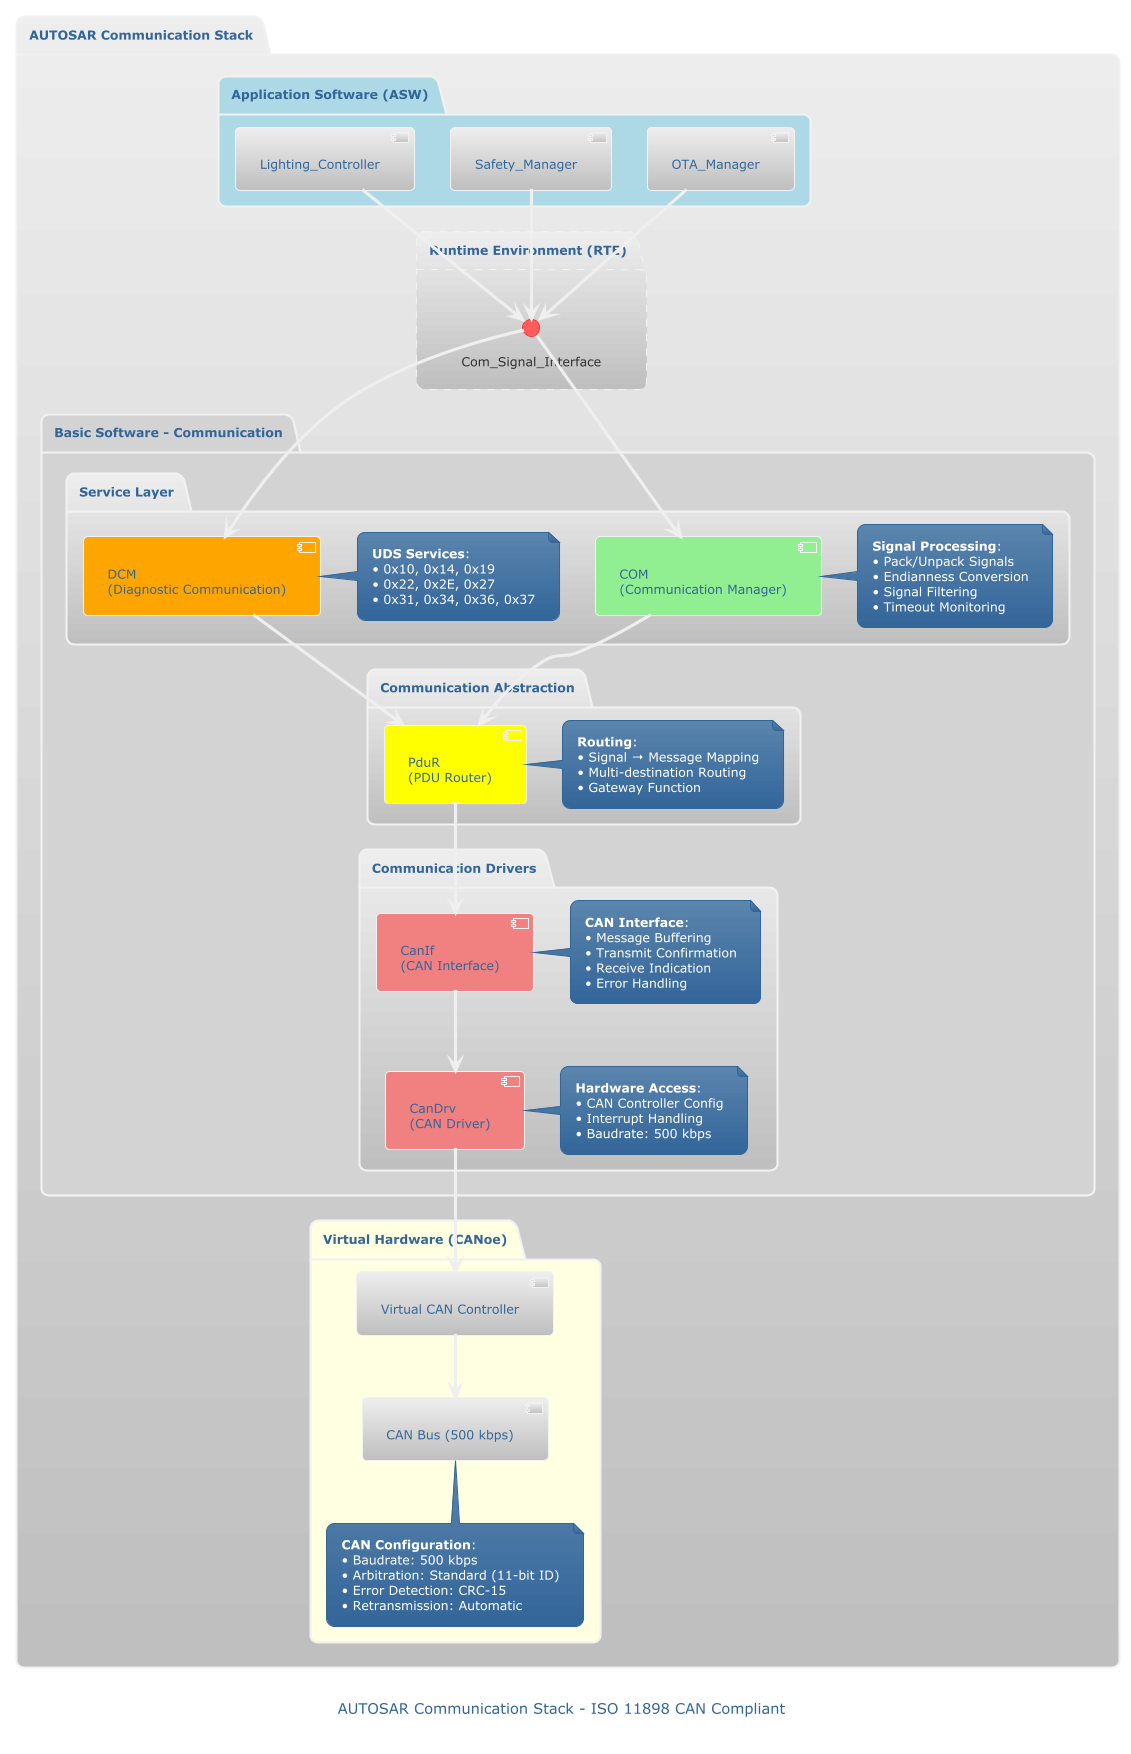

The diagram above was rendered by PlantUML. Its source (embedded in the PNG):
@startuml
!theme silver
skinparam componentStyle uml2

package "AUTOSAR Communication Stack" {

    ' Application Layer
    package "Application Software (ASW)" #LightBlue {
        component "Lighting_Controller" as APP1
        component "Safety_Manager" as APP2
        component "OTA_Manager" as APP3
    }

    ' RTE Layer
    package "Runtime Environment (RTE)" #line.dashed {
        interface "Com_Signal_Interface" as CSI

        APP1 --> CSI
        APP2 --> CSI
        APP3 --> CSI
    }

    ' BSW Communication Stack
    package "Basic Software - Communication" #LightGray {

        ' Service Layer
        package "Service Layer" {
            component "DCM\n(Diagnostic Communication)" as DCM #Orange
            component "COM\n(Communication Manager)" as COM #LightGreen

            note right of DCM
                **UDS Services**:
                • 0x10, 0x14, 0x19
                • 0x22, 0x2E, 0x27
                • 0x31, 0x34, 0x36, 0x37
            end note

            note right of COM
                **Signal Processing**:
                • Pack/Unpack Signals
                • Endianness Conversion
                • Signal Filtering
                • Timeout Monitoring
            end note
        }

        ' Communication Abstraction
        package "Communication Abstraction" {
            component "PduR\n(PDU Router)" as PDUR #Yellow

            note right of PDUR
                **Routing**:
                • Signal → Message Mapping
                • Multi-destination Routing
                • Gateway Function
            end note
        }

        ' Communication Drivers
        package "Communication Drivers" {
            component "CanIf\n(CAN Interface)" as CANIF #LightCoral
            component "CanDrv\n(CAN Driver)" as CANDRV #LightCoral

            note right of CANIF
                **CAN Interface**:
                • Message Buffering
                • Transmit Confirmation
                • Receive Indication
                • Error Handling
            end note

            note right of CANDRV
                **Hardware Access**:
                • CAN Controller Config
                • Interrupt Handling
                • Baudrate: 500 kbps
            end note
        }

        ' Connections
        CSI --> COM
        CSI --> DCM

        COM --> PDUR
        DCM --> PDUR

        PDUR --> CANIF

        CANIF --> CANDRV
    }

    ' Hardware Layer
    package "Virtual Hardware (CANoe)" #LightYellow {
        component "Virtual CAN Controller" as VCAN
        component "CAN Bus (500 kbps)" as BUS

        CANDRV --> VCAN
        VCAN --> BUS

        note bottom of BUS
            **CAN Configuration**:
            • Baudrate: 500 kbps
            • Arbitration: Standard (11-bit ID)
            • Error Detection: CRC-15
            • Retransmission: Automatic
        end note
    }
}

caption AUTOSAR Communication Stack - ISO 11898 CAN Compliant
@enduml